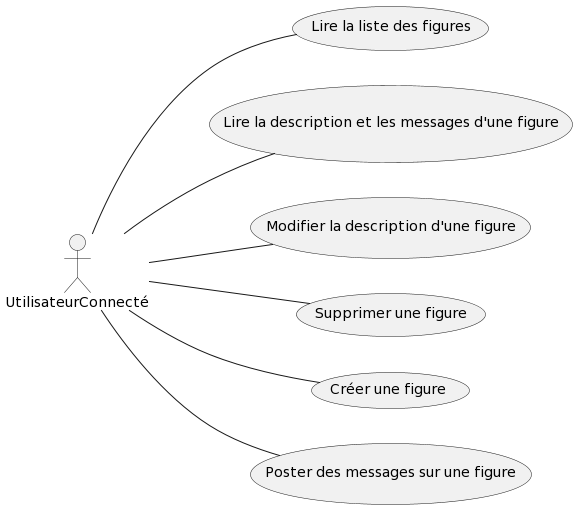

The diagram above was rendered by PlantUML. Its source (embedded in the PNG):
@startuml
left to right direction
UtilisateurConnecté -- (Lire la liste des figures)
UtilisateurConnecté -- (Lire la description et les messages d'une figure)
UtilisateurConnecté -- (Modifier la description d'une figure)
UtilisateurConnecté -- (Supprimer une figure)
UtilisateurConnecté -- (Créer une figure)
UtilisateurConnecté -- (Poster des messages sur une figure)
@enduml